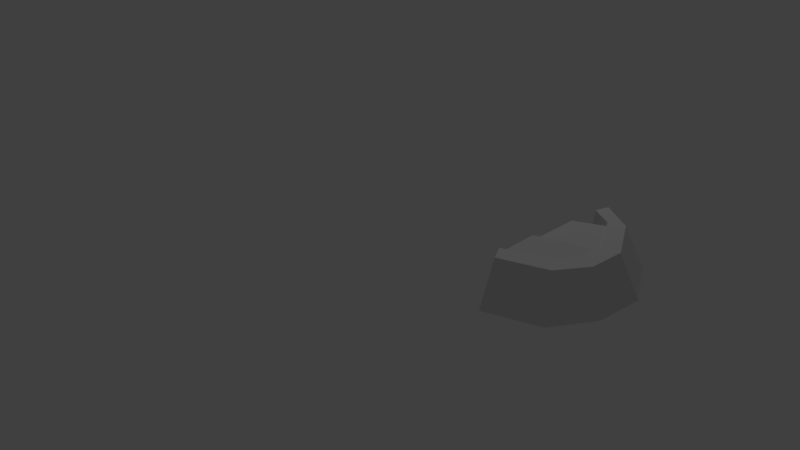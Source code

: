 # Source: barrel_top_3.blend  (saved by Blender 2.79.0; exported with 4.5.12 LTS)
import bpy
from mathutils import Matrix  # noqa: F401  (used for matrix-valued properties, if any)

bpy.ops.wm.read_factory_settings(use_empty=True)
scene = bpy.context.scene
scene.name = 'Scene'

# ---- collections
col_collection_1 = bpy.data.collections.new('Collection 1'); scene.collection.children.link(col_collection_1)

# ---- materials (node trees are filled in below, after node groups)
mat_barrel_sheet = bpy.data.materials.new('barrel sheet')
mat_barrel_sheet.alpha_threshold = 0.0
mat_barrel_sheet.use_transparent_shadow = False
mat_barrel_sheet.roughness = 0.5
mat_barrel_sheet.line_color = (0.0, 0.0, 0.0, 1.0)

# ---- material node trees

# ---- world
world_world = bpy.data.worlds.new('World'); scene.world = world_world
world_world.color = (0.05088, 0.05088, 0.05088)
world_world.use_sun_shadow = False
world_world.sun_shadow_jitter_overblur = 0.0
world_world.cycles.sampling_method = 'MANUAL'

# ---- cameras
cam_camera_001 = bpy.data.cameras.new('Camera.001')
cam_camera_001.clip_end = 100.0
cam_camera_001.lens = 23.87
cam_camera_001.sensor_width = 32.0
cam_camera_001.sensor_height = 18.0
cam_camera_001.display_size = 2.0
cam_camera_001.dof.focus_distance = 0.0
cam_camera_001.dof.aperture_fstop = 128.0
cam_camera_001.dof.aperture_blades = 6

# ---- lights
light_lamp = bpy.data.lights.new('Lamp', 'POINT')
light_lamp.transmission_factor = 0.0
light_lamp.cutoff_distance = 30.0
light_lamp.energy = 100.0
light_lamp.shadow_buffer_clip_start = 1.001
light_lamp.shadow_soft_size = 0.1
light_lamp.shadow_maximum_resolution = 0.006
light_lamp.use_absolute_resolution = True

# ---- meshes
me_cube_001 = bpy.data.meshes.new('Cube.001')
me_cube_001.from_pydata([(-0.659, -0.2076, 1.013), (-0.659, 0.1791, 1.013), (0.1939, -0.6738, 1.013), (-0.1927, -0.6738, 1.013), (-0.1656, -0.519, 1.299), (0.1669, -0.519, 1.299), (-0.5041, 0.152, 1.299), (-0.5041, -0.1805, 1.299), (0.1669, -0.4061, 1.299), (-0.1656, -0.4061, 1.299), (-0.3913, -0.1805, 1.299), (-0.3913, 0.152, 1.299), (-0.3913, -0.1805, 1.18), (-0.3913, 0.152, 1.18), (-0.1656, -0.4061, 1.18), (0.1669, -0.4061, 1.18), (-0.1652, -0.4061, 1.231), (-0.4747, -0.4896, 1.013), (-0.3743, -0.3892, 1.299), (0.476, -0.4896, 1.013), (0.3756, -0.3892, 1.299), (-0.2994, -0.3142, 1.299), (0.3006, -0.3142, 1.299), (-0.2994, -0.3142, 1.18), (0.3006, -0.3142, 1.18), (0.191, -0.6654, 1.004), (-0.1898, -0.6654, 1.004), (0.4696, -0.4833, 1.004), (-0.2989, -0.3142, 1.231), (-0.1771, 0.0001326, 1.252), (-0.3908, 0.1284, 1.231), (-0.3908, -0.1805, 1.231), (0.1511, -0.4061, 1.281), (0.09532, -0.1924, 1.302), (-0.1771, -0.04542, 1.302), (-0.3908, 0.1284, 1.281), (-0.1771, 0.0001326, 1.302), (-0.2989, -0.3142, 1.281), (-0.1771, -0.1924, 1.302), (-0.1652, -0.4061, 1.281), (-0.3908, -0.1805, 1.281), (0.1664, -0.5813, 1.004), (-0.1652, -0.5813, 1.004), (0.409, -0.4227, 1.004), (-0.4684, -0.4833, 1.004), (-0.6506, -0.2047, 1.004), (-0.6506, 0.1761, 1.004), (-0.4078, -0.4227, 1.004), (-0.5664, -0.1801, 1.004), (-0.5664, 0.1515, 1.004), (-0.1771, -0.04542, 1.252), (0.09532, -0.1924, 1.252), (0.1511, -0.4061, 1.231)], [], [(45, 0, 1, 46), (25, 2, 3, 26), (44, 17, 0, 45), (19, 20, 5, 2), (0, 7, 6, 1), (2, 5, 4, 3), (17, 18, 7, 0), (8, 9, 4, 5), (6, 7, 10, 11), (8, 5, 20, 22), (3, 4, 18, 17), (26, 3, 17, 44), (21, 18, 4, 9), (10, 7, 18, 21), (15, 8, 22, 24), (34, 33, 51, 50), (36, 34, 50, 29), (33, 32, 52, 51), (35, 36, 29, 30), (32, 33, 38, 39), (33, 34, 38), (38, 34, 36, 35, 40), (38, 40, 37), (39, 38, 37), (15, 24, 43, 41), (14, 15, 41, 42), (23, 14, 42, 47), (12, 23, 47, 48), (13, 12, 48, 49), (16, 50, 51, 52), (31, 50, 16, 28), (31, 30, 29, 50), (21, 9, 39, 37), (21, 37, 40, 10), (11, 10, 40, 35), (9, 8, 32, 39), (8, 15, 52, 32), (14, 16, 52, 15), (23, 28, 16, 14), (23, 12, 31, 28), (13, 30, 31, 12), (30, 13, 11, 35), (1, 6, 49, 46), (6, 11, 13, 49), (19, 27, 43, 20), (20, 43, 24, 22), (25, 41, 43, 27), (26, 42, 41, 25), (44, 47, 42, 26), (45, 48, 47, 44), (46, 49, 48, 45)])
_uv = me_cube_001.uv_layers.new(name='UVMap')
_uv.uv.foreach_set('vector', [0.6248, 0.7498, 0.5627, 0.6877, 0.5627, 0.6877, 0.6248, 0.7498, 0.5627, 0.7498, 0.5627, 0.6877, 0.6248, 0.6877, 0.6248, 0.7498, 0.5627, 0.7498, 0.5627, 0.6877, 0.6248, 0.6877, 0.6248, 0.7498, 0.4377, 0.5627, 0.4998, 0.5627, 0.4998, 0.6248, 0.4377, 0.6248, 0.3748, 0.5002, 0.3127, 0.5002, 0.3127, 0.5623, 0.3748, 0.5623, 0.3123, 0.5002, 0.2502, 0.5002, 0.2502, 0.5623, 0.3123, 0.5623, 0.4377, 0.6248, 0.4998, 0.6248, 0.4998, 0.5627, 0.4377, 0.5627, 0.5627, 0.5627, 0.6248, 0.5627, 0.6248, 0.6248, 0.5627, 0.6248, 0.5627, 0.6248, 0.6248, 0.6248, 0.6248, 0.5627, 0.5627, 0.5627, 0.5627, 0.5627, 0.5627, 0.5938, 0.6248, 0.6248, 0.6248, 0.5627, 0.3748, 0.5627, 0.3127, 0.5627, 0.3127, 0.6248, 0.3748, 0.6248, 0.5627, 0.7498, 0.5627, 0.6877, 0.6248, 0.6877, 0.6248, 0.7498, 0.6248, 0.5627, 0.6248, 0.6248, 0.5627, 0.5938, 0.5627, 0.5627, 0.5627, 0.5627, 0.5627, 0.5938, 0.6248, 0.6248, 0.6248, 0.5627, 0.6248, 0.7498, 0.6248, 0.6877, 0.5627, 0.6877, 0.5627, 0.7498, 0.9998, 0.5992, 0.9523, 0.6248, 0.9523, 0.6248, 0.9998, 0.5992, 0.5002, 0.7213, 0.5002, 0.7133, 0.5002, 0.7133, 0.5002, 0.7213, 0.5002, 0.7023, 0.5623, 0.6907, 0.5623, 0.6907, 0.5002, 0.7023, 0.5623, 0.7454, 0.5002, 0.7213, 0.5002, 0.7213, 0.5623, 0.7454, 0.5623, 0.6907, 0.5002, 0.7023, 0.5002, 0.7498, 0.5623, 0.7498, 0.9523, 0.6248, 0.9998, 0.5992, 0.9998, 0.6248, 0.5002, 0.6877, 0.5002, 0.7133, 0.5002, 0.7213, 0.5623, 0.7454, 0.5623, 0.6877, 0.5002, 0.7498, 0.5623, 0.7498, 0.5623, 0.6877, 0.5623, 0.7498, 0.5002, 0.7109, 0.5623, 0.6877, 0.4998, 0.6094, 0.4998, 0.5703, 0.4377, 0.5627, 0.4377, 0.6406, 0.3123, 0.6248, 0.3123, 0.5627, 0.2502, 0.5627, 0.2502, 0.6248, 0.3123, 0.5627, 0.3123, 0.6248, 0.2502, 0.6248, 0.2502, 0.5627, 0.4373, 0.6248, 0.4373, 0.5627, 0.3752, 0.5627, 0.3752, 0.6248, 0.4373, 0.5002, 0.4373, 0.5623, 0.3752, 0.5623, 0.3752, 0.5002, 0.5623, 0.7498, 0.9998, 0.5992, 0.9523, 0.6248, 0.5623, 0.6907, 0.5623, 0.7498, 0.9998, 0.5992, 0.5623, 0.7498, 0.5623, 0.6877, 0.5623, 0.7498, 0.5623, 0.7454, 0.5002, 0.7213, 0.9998, 0.5992, 0.6248, 0.5627, 0.5627, 0.5627, 0.5623, 0.7498, 0.5623, 0.6877, 0.6248, 0.5627, 0.5623, 0.6877, 0.5623, 0.7498, 0.5627, 0.5627, 0.5627, 0.5627, 0.5627, 0.5627, 0.5623, 0.6877, 0.5623, 0.7454, 0.5627, 0.5627, 0.5627, 0.5627, 0.5623, 0.6907, 0.5623, 0.7498, 0.5627, 0.5627, 0.6248, 0.7498, 0.5623, 0.6907, 0.5623, 0.6907, 0.7188, 0.6877, 0.7188, 0.7498, 0.7188, 0.7498, 0.7188, 0.6877, 0.7498, 0.6877, 0.7498, 0.7498, 0.6877, 0.7498, 0.6877, 0.6877, 0.6877, 0.6877, 0.7498, 0.6877, 0.7498, 0.7498, 0.6877, 0.7498, 0.7498, 0.6877, 0.7498, 0.7498, 0.6877, 0.7498, 0.6877, 0.6877, 0.5623, 0.7454, 0.6248, 0.7498, 0.5627, 0.5627, 0.5623, 0.7454, 0.6877, 0.6797, 0.7498, 0.6328, 0.6877, 0.6562, 0.6877, 0.6797, 0.7498, 0.6562, 0.7498, 0.6252, 0.7266, 0.6328, 0.6877, 0.6873, 0.7498, 0.6873, 0.7498, 0.6953, 0.6877, 0.6953, 0.6877, 0.6172, 0.7498, 0.6172, 0.7498, 0.6953, 0.6877, 0.6484, 0.6877, 0.6172, 0.6873, 0.6877, 0.6873, 0.7498, 0.6252, 0.7498, 0.6252, 0.6877, 0.6873, 0.6877, 0.6873, 0.7498, 0.6252, 0.7498, 0.6252, 0.6877, 0.6873, 0.6877, 0.6873, 0.7498, 0.6252, 0.7498, 0.6252, 0.6877, 0.6873, 0.6877, 0.6873, 0.7498, 0.6252, 0.7498, 0.6252, 0.6877, 0.6873, 0.6877, 0.6873, 0.7498, 0.6252, 0.7498, 0.6252, 0.6877])
me_cube_001.materials.append(mat_barrel_sheet)
me_cube_001.use_remesh_preserve_volume = False
me_cube_001.use_remesh_preserve_attributes = False
me_cube_001.use_mirror_vertex_groups = False
me_cube_001.update()

# ---- objects
ob_camera = bpy.data.objects.new('Camera', cam_camera_001)
ob_lamp = bpy.data.objects.new('Lamp', light_lamp)
ob_cube_001 = bpy.data.objects.new('Cube.001', me_cube_001)

# ---- transforms, parenting, visibility, modifiers, constraints
ob_camera.location = (-3.369, -0.4705, 3.253)
ob_camera.rotation_euler = (1.029, 1.017e-06, -1.168)
ob_camera.lineart.crease_threshold = 0.0
ob_lamp.location = (4.076, 1.005, 5.904)
ob_lamp.rotation_euler = (0.6503, 0.05522, 1.866)
ob_lamp.lock_rotations_4d = False
ob_lamp.empty_display_type = 'ARROWS'
ob_lamp.color = (0.0, 0.0, 0.0, 0.0)
ob_lamp.lineart.crease_threshold = 0.0
ob_cube_001.location = (0.0, 0.0, 0.0)
ob_cube_001.lock_rotations_4d = False
ob_cube_001.empty_display_type = 'ARROWS'
ob_cube_001.lineart.crease_threshold = 0.0

# ---- collection membership
col_collection_1.objects.link(ob_camera)
col_collection_1.objects.link(ob_lamp)
col_collection_1.objects.link(ob_cube_001)

# ---- scene / render settings (as saved in the file)
scene.camera = ob_camera
scene.frame_start = 1; scene.frame_end = 250; scene.frame_set(1)
scene.render.engine = 'BLENDER_EEVEE_NEXT'
scene.render.resolution_percentage = 50
scene.render.dither_intensity = 0.0
scene.cycles.use_denoising = False
scene.cycles.samples = 128
scene.cycles.sampling_pattern = 'TABULATED_SOBOL'
scene.cycles.use_adaptive_sampling = False
scene.cycles.use_light_tree = False
scene.cycles.blur_glossy = 0.0
scene.cycles.sample_clamp_indirect = 0.0
scene.view_settings.view_transform = 'Standard'
bpy.context.view_layer.update()
